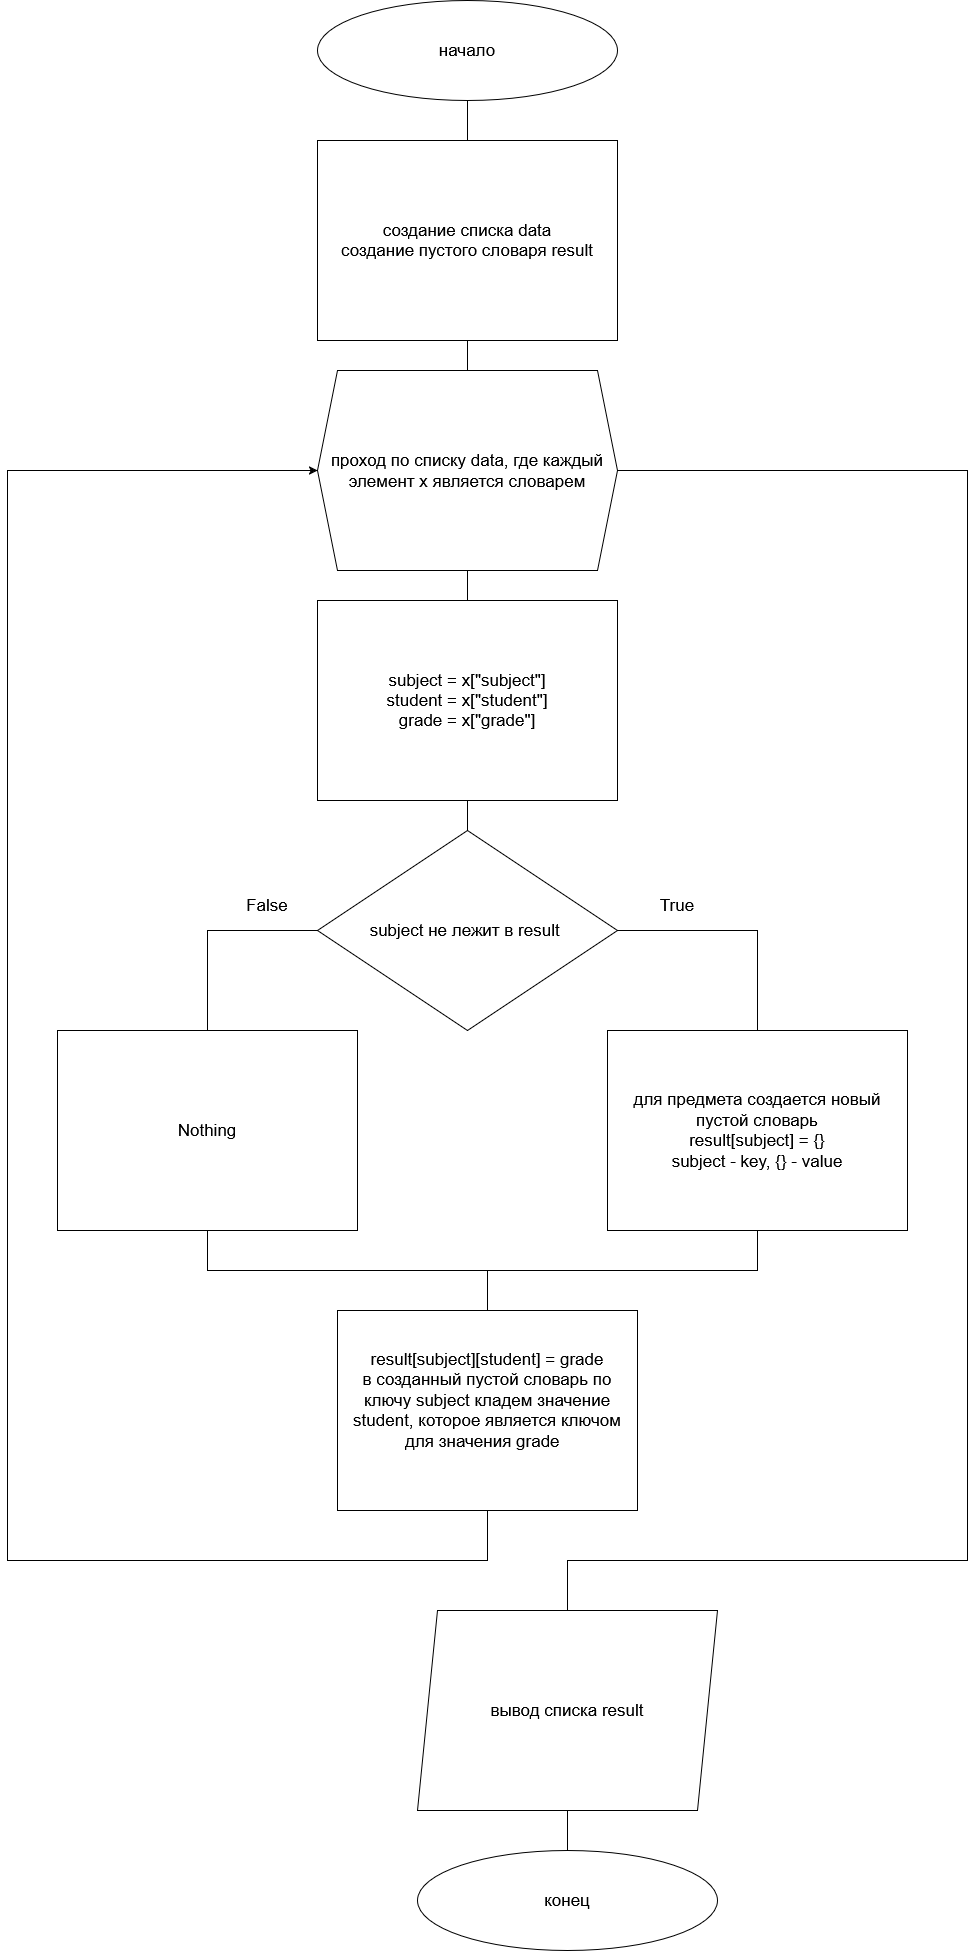

The diagram above was exported from draw.io. Its source (the exported page's mxGraphModel, read from the mxfile embedded in the PNG):
<mxGraphModel dx="1622" dy="1048" grid="1" gridSize="10" guides="1" tooltips="1" connect="1" arrows="1" fold="1" page="0" pageScale="1" pageWidth="827" pageHeight="1169" math="0" shadow="0">
  <root>
    <mxCell id="0" />
    <mxCell id="1" parent="0" />
    <mxCell id="UD47-vcQfKGZDhi2VXwc-1" parent="1" style="ellipse;whiteSpace=wrap;html=1;shapeInside=1;rotation=0;" value="&lt;font style=&quot;font-size: 17px;&quot;&gt;начало&lt;/font&gt;" vertex="1">
      <mxGeometry height="100" width="300" x="70" y="-360" as="geometry" />
    </mxCell>
    <mxCell id="bRXF7LTQHyCgoAhG5fcS-1" parent="1" style="rounded=0;whiteSpace=wrap;html=1;rotation=0;" value="&lt;font style=&quot;font-size: 17px;&quot;&gt;создание списка data&lt;br&gt;создание пустого словаря result&lt;/font&gt;" vertex="1">
      <mxGeometry height="200" width="300" x="70" y="-220" as="geometry" />
    </mxCell>
    <mxCell id="YR4j5kQTtCO6fa7UOe5P-1" parent="1" style="shape=hexagon;perimeter=hexagonPerimeter2;whiteSpace=wrap;html=1;shapeInside=1;fixedSize=1;rotation=0;" value="&lt;font style=&quot;font-size: 17px;&quot;&gt;проход по списку data, где каждый элемент х является словарем&lt;/font&gt;" vertex="1">
      <mxGeometry height="200" width="300" x="70" y="10" as="geometry" />
    </mxCell>
    <mxCell id="YR4j5kQTtCO6fa7UOe5P-2" parent="1" style="rounded=0;whiteSpace=wrap;html=1;rotation=0;" value="&lt;div&gt;&lt;font style=&quot;font-size: 17px;&quot;&gt;subject = x[&quot;subject&quot;]&lt;/font&gt;&lt;/div&gt;&lt;div&gt;&lt;font style=&quot;font-size: 17px;&quot;&gt;student = x[&quot;student&quot;]&lt;/font&gt;&lt;/div&gt;&lt;div&gt;&lt;font style=&quot;font-size: 17px;&quot;&gt;grade = x[&quot;grade&quot;]&lt;/font&gt;&lt;/div&gt;" vertex="1">
      <mxGeometry height="200" width="300" x="70" y="240" as="geometry" />
    </mxCell>
    <mxCell id="YR4j5kQTtCO6fa7UOe5P-3" edge="1" parent="1" source="YR4j5kQTtCO6fa7UOe5P-1" style="endArrow=none;html=1;rounded=0;entryX=0.5;entryY=1;entryDx=0;entryDy=0;exitX=0.5;exitY=0;exitDx=0;exitDy=0;" target="bRXF7LTQHyCgoAhG5fcS-1" value="">
      <mxGeometry height="50" relative="1" width="50" as="geometry">
        <mxPoint x="120" y="60" as="sourcePoint" />
        <mxPoint x="170" y="10" as="targetPoint" />
      </mxGeometry>
    </mxCell>
    <mxCell id="YR4j5kQTtCO6fa7UOe5P-4" edge="1" parent="1" source="YR4j5kQTtCO6fa7UOe5P-2" style="endArrow=none;html=1;rounded=0;entryX=0.5;entryY=1;entryDx=0;entryDy=0;" target="YR4j5kQTtCO6fa7UOe5P-1" value="">
      <mxGeometry height="50" relative="1" width="50" as="geometry">
        <mxPoint x="-40" y="200" as="sourcePoint" />
        <mxPoint x="10" y="150" as="targetPoint" />
      </mxGeometry>
    </mxCell>
    <mxCell id="YR4j5kQTtCO6fa7UOe5P-5" edge="1" parent="1" source="bRXF7LTQHyCgoAhG5fcS-1" style="endArrow=none;html=1;rounded=0;entryX=0.5;entryY=1;entryDx=0;entryDy=0;exitX=0.5;exitY=0;exitDx=0;exitDy=0;" target="UD47-vcQfKGZDhi2VXwc-1" value="">
      <mxGeometry height="50" relative="1" width="50" as="geometry">
        <mxPoint x="-90" y="-170" as="sourcePoint" />
        <mxPoint x="-40" y="-220" as="targetPoint" />
      </mxGeometry>
    </mxCell>
    <mxCell id="YDkuwEJvqSum3YEPAtvT-1" parent="1" style="rhombus;whiteSpace=wrap;html=1;shapeInside=1;rotation=0;" value="&lt;font style=&quot;font-size: 17px;&quot;&gt;subject не лежит в result&amp;nbsp;&lt;/font&gt;" vertex="1">
      <mxGeometry height="200" width="300" x="70" y="470" as="geometry" />
    </mxCell>
    <mxCell id="woL1XTG6hBFR2Q2G3XrA-1" parent="1" style="rounded=0;whiteSpace=wrap;html=1;rotation=0;" value="&lt;div&gt;&lt;font style=&quot;font-size: 17px;&quot;&gt;для предмета создается новый пустой словарь&lt;/font&gt;&lt;/div&gt;&lt;div&gt;&lt;font style=&quot;font-size: 17px;&quot;&gt;result[subject] = {}&lt;/font&gt;&lt;/div&gt;&lt;div&gt;&lt;font style=&quot;font-size: 17px;&quot;&gt;subject - key, {} - value&lt;/font&gt;&lt;/div&gt;" vertex="1">
      <mxGeometry height="200" width="300" x="360" y="670" as="geometry" />
    </mxCell>
    <mxCell id="woL1XTG6hBFR2Q2G3XrA-2" parent="1" style="rounded=0;whiteSpace=wrap;html=1;rotation=0;" value="&lt;font style=&quot;font-size: 17px;&quot;&gt;Nothing&lt;/font&gt;" vertex="1">
      <mxGeometry height="200" width="300" x="-190" y="670" as="geometry" />
    </mxCell>
    <mxCell id="woL1XTG6hBFR2Q2G3XrA-3" parent="1" style="rounded=0;whiteSpace=wrap;html=1;rotation=0;" value="&lt;div&gt;&lt;font style=&quot;font-size: 17px;&quot;&gt;result[subject][student] = grade&lt;/font&gt;&lt;/div&gt;&lt;div&gt;&lt;font style=&quot;font-size: 17px;&quot;&gt;в созданный пустой словарь по ключу subject кладем значение student, которое является ключом для значения grade&amp;nbsp;&amp;nbsp;&lt;/font&gt;&lt;/div&gt;&lt;div&gt;&lt;font style=&quot;font-size: 17px;&quot;&gt;&lt;br&gt;&lt;/font&gt;&lt;/div&gt;" vertex="1">
      <mxGeometry height="200" width="300" x="90" y="950" as="geometry" />
    </mxCell>
    <mxCell id="woL1XTG6hBFR2Q2G3XrA-4" edge="1" parent="1" source="YDkuwEJvqSum3YEPAtvT-1" style="endArrow=none;html=1;rounded=0;entryX=0.5;entryY=1;entryDx=0;entryDy=0;exitX=0.5;exitY=0;exitDx=0;exitDy=0;" target="YR4j5kQTtCO6fa7UOe5P-2" value="">
      <mxGeometry height="50" relative="1" width="50" as="geometry">
        <mxPoint x="-20" y="630" as="sourcePoint" />
        <mxPoint x="30" y="580" as="targetPoint" />
      </mxGeometry>
    </mxCell>
    <mxCell id="woL1XTG6hBFR2Q2G3XrA-5" edge="1" parent="1" source="woL1XTG6hBFR2Q2G3XrA-2" style="endArrow=none;html=1;rounded=0;exitX=0.5;exitY=1;exitDx=0;exitDy=0;entryX=0.5;entryY=1;entryDx=0;entryDy=0;" target="woL1XTG6hBFR2Q2G3XrA-1" value="">
      <mxGeometry height="50" relative="1" width="50" as="geometry">
        <Array as="points">
          <mxPoint x="-40" y="910" />
          <mxPoint x="510" y="910" />
        </Array>
        <mxPoint x="180" y="910" as="sourcePoint" />
        <mxPoint x="200" y="940" as="targetPoint" />
      </mxGeometry>
    </mxCell>
    <mxCell id="woL1XTG6hBFR2Q2G3XrA-6" edge="1" parent="1" source="woL1XTG6hBFR2Q2G3XrA-2" style="endArrow=none;html=1;rounded=0;entryX=0;entryY=0.5;entryDx=0;entryDy=0;exitX=0.5;exitY=0;exitDx=0;exitDy=0;" target="YDkuwEJvqSum3YEPAtvT-1" value="">
      <mxGeometry height="50" relative="1" width="50" as="geometry">
        <Array as="points">
          <mxPoint x="-40" y="570" />
        </Array>
        <mxPoint x="-20" y="630" as="sourcePoint" />
        <mxPoint x="30" y="580" as="targetPoint" />
      </mxGeometry>
    </mxCell>
    <mxCell id="woL1XTG6hBFR2Q2G3XrA-7" edge="1" parent="1" source="woL1XTG6hBFR2Q2G3XrA-1" style="endArrow=none;html=1;rounded=0;entryX=1;entryY=0.5;entryDx=0;entryDy=0;exitX=0.5;exitY=0;exitDx=0;exitDy=0;" target="YDkuwEJvqSum3YEPAtvT-1" value="">
      <mxGeometry height="50" relative="1" width="50" as="geometry">
        <Array as="points">
          <mxPoint x="510" y="570" />
        </Array>
        <mxPoint x="740" y="580" as="sourcePoint" />
        <mxPoint x="240" y="550" as="targetPoint" />
      </mxGeometry>
    </mxCell>
    <mxCell id="woL1XTG6hBFR2Q2G3XrA-8" edge="1" parent="1" source="woL1XTG6hBFR2Q2G3XrA-3" style="endArrow=none;html=1;rounded=0;exitX=0.5;exitY=0;exitDx=0;exitDy=0;" value="">
      <mxGeometry height="50" relative="1" width="50" as="geometry">
        <mxPoint x="-10" y="1010" as="sourcePoint" />
        <mxPoint x="240" y="910" as="targetPoint" />
      </mxGeometry>
    </mxCell>
    <mxCell id="woL1XTG6hBFR2Q2G3XrA-9" edge="1" parent="1" source="woL1XTG6hBFR2Q2G3XrA-3" style="endArrow=classic;html=1;rounded=0;exitX=0.5;exitY=1;exitDx=0;exitDy=0;entryX=0;entryY=0.5;entryDx=0;entryDy=0;" target="YR4j5kQTtCO6fa7UOe5P-1" value="">
      <mxGeometry height="50" relative="1" width="50" as="geometry">
        <Array as="points">
          <mxPoint x="240" y="1200" />
          <mxPoint x="-240" y="1200" />
          <mxPoint x="-240" y="110" />
        </Array>
        <mxPoint x="-30" y="1250" as="sourcePoint" />
        <mxPoint x="-240" y="600" as="targetPoint" />
      </mxGeometry>
    </mxCell>
    <mxCell id="woL1XTG6hBFR2Q2G3XrA-10" edge="1" parent="1" source="YR4j5kQTtCO6fa7UOe5P-1" style="endArrow=none;html=1;rounded=0;exitX=1;exitY=0.5;exitDx=0;exitDy=0;" value="">
      <mxGeometry height="50" relative="1" width="50" as="geometry">
        <Array as="points">
          <mxPoint x="720" y="110" />
          <mxPoint x="720" y="1200" />
          <mxPoint x="320" y="1200" />
        </Array>
        <mxPoint x="580" y="450" as="sourcePoint" />
        <mxPoint x="320" y="1260" as="targetPoint" />
      </mxGeometry>
    </mxCell>
    <mxCell id="tKsdCzUh29tFo-FCMyP--1" parent="1" style="shape=parallelogram;perimeter=parallelogramPerimeter;whiteSpace=wrap;html=1;shapeInside=1;fixedSize=1;rotation=0;" value="&lt;font style=&quot;font-size: 17px;&quot;&gt;вывод списка result&lt;/font&gt;" vertex="1">
      <mxGeometry height="200" width="300" x="170" y="1250" as="geometry" />
    </mxCell>
    <mxCell id="JCwMgMUhUPgt_IhaoFUT-1" parent="1" style="ellipse;whiteSpace=wrap;html=1;shapeInside=1;rotation=0;" value="&lt;font style=&quot;font-size: 17px;&quot;&gt;конец&lt;/font&gt;" vertex="1">
      <mxGeometry height="100" width="300" x="170" y="1490" as="geometry" />
    </mxCell>
    <mxCell id="JCwMgMUhUPgt_IhaoFUT-2" edge="1" parent="1" source="JCwMgMUhUPgt_IhaoFUT-1" style="endArrow=none;html=1;rounded=0;entryX=0.5;entryY=1;entryDx=0;entryDy=0;exitX=0.5;exitY=0;exitDx=0;exitDy=0;" target="tKsdCzUh29tFo-FCMyP--1" value="">
      <mxGeometry height="50" relative="1" width="50" as="geometry">
        <mxPoint x="-160" y="1370" as="sourcePoint" />
        <mxPoint x="-110" y="1320" as="targetPoint" />
      </mxGeometry>
    </mxCell>
    <mxCell id="vqXCRKWYIFfqTN0tVlCL-1" parent="1" style="text;html=1;whiteSpace=wrap;strokeColor=none;fillColor=none;align=center;verticalAlign=middle;rounded=0;" value="&lt;font style=&quot;font-size: 17px;&quot;&gt;True&lt;/font&gt;" vertex="1">
      <mxGeometry height="30" width="60" x="400" y="530" as="geometry" />
    </mxCell>
    <mxCell id="KstwI8-N25XhamN1OtQJ-1" parent="1" style="text;html=1;whiteSpace=wrap;strokeColor=none;fillColor=none;align=center;verticalAlign=middle;rounded=0;" value="&lt;font style=&quot;font-size: 17px;&quot;&gt;False&lt;/font&gt;" vertex="1">
      <mxGeometry height="30" width="60" x="-10" y="530" as="geometry" />
    </mxCell>
  </root>
</mxGraphModel>